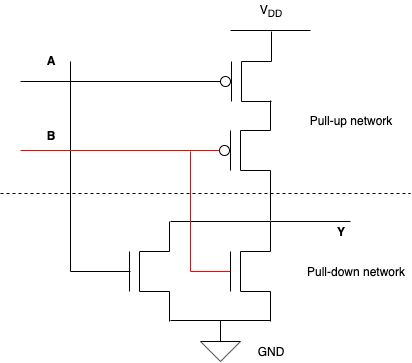

The diagram above was exported from draw.io. Its source (the exported page's mxGraphModel, read from the mxfile embedded in the PNG):
<mxGraphModel dx="786" dy="580" grid="1" gridSize="10" guides="1" tooltips="1" connect="1" arrows="1" fold="1" page="1" pageScale="1" pageWidth="850" pageHeight="1100" math="0" shadow="0">
  <root>
    <mxCell id="XTaaAqDTt0jbJ_FdBMPW-0" />
    <mxCell id="XTaaAqDTt0jbJ_FdBMPW-1" parent="XTaaAqDTt0jbJ_FdBMPW-0" />
    <mxCell id="qRsZUAE1WY4l-g25u6xb-2" value="" style="endArrow=none;html=1;strokeColor=#000000;" edge="1" parent="XTaaAqDTt0jbJ_FdBMPW-1">
      <mxGeometry width="50" height="50" relative="1" as="geometry">
        <mxPoint x="240" y="320" as="sourcePoint" />
        <mxPoint x="240" y="280" as="targetPoint" />
      </mxGeometry>
    </mxCell>
    <mxCell id="qRsZUAE1WY4l-g25u6xb-3" value="" style="endArrow=none;html=1;strokeColor=#000000;" edge="1" parent="XTaaAqDTt0jbJ_FdBMPW-1">
      <mxGeometry width="50" height="50" relative="1" as="geometry">
        <mxPoint x="250" y="320" as="sourcePoint" />
        <mxPoint x="250" y="280" as="targetPoint" />
      </mxGeometry>
    </mxCell>
    <mxCell id="qRsZUAE1WY4l-g25u6xb-4" value="" style="endArrow=none;html=1;strokeColor=#000000;" edge="1" parent="XTaaAqDTt0jbJ_FdBMPW-1">
      <mxGeometry width="50" height="50" relative="1" as="geometry">
        <mxPoint x="250" y="280" as="sourcePoint" />
        <mxPoint x="280" y="280" as="targetPoint" />
      </mxGeometry>
    </mxCell>
    <mxCell id="qRsZUAE1WY4l-g25u6xb-5" value="" style="endArrow=none;html=1;strokeColor=#000000;" edge="1" parent="XTaaAqDTt0jbJ_FdBMPW-1">
      <mxGeometry width="50" height="50" relative="1" as="geometry">
        <mxPoint x="250" y="320" as="sourcePoint" />
        <mxPoint x="280" y="320" as="targetPoint" />
      </mxGeometry>
    </mxCell>
    <mxCell id="qRsZUAE1WY4l-g25u6xb-6" value="" style="endArrow=none;html=1;strokeColor=#000000;" edge="1" parent="XTaaAqDTt0jbJ_FdBMPW-1">
      <mxGeometry width="50" height="50" relative="1" as="geometry">
        <mxPoint x="280" y="350" as="sourcePoint" />
        <mxPoint x="280" y="320" as="targetPoint" />
      </mxGeometry>
    </mxCell>
    <mxCell id="qRsZUAE1WY4l-g25u6xb-7" value="" style="endArrow=none;html=1;strokeColor=#000000;" edge="1" parent="XTaaAqDTt0jbJ_FdBMPW-1">
      <mxGeometry width="50" height="50" relative="1" as="geometry">
        <mxPoint x="280" y="280" as="sourcePoint" />
        <mxPoint x="280" y="250" as="targetPoint" />
      </mxGeometry>
    </mxCell>
    <mxCell id="qRsZUAE1WY4l-g25u6xb-8" value="" style="endArrow=none;html=1;strokeColor=#000000;" edge="1" parent="XTaaAqDTt0jbJ_FdBMPW-1">
      <mxGeometry width="50" height="50" relative="1" as="geometry">
        <mxPoint x="180" y="349" as="sourcePoint" />
        <mxPoint x="280" y="349" as="targetPoint" />
      </mxGeometry>
    </mxCell>
    <mxCell id="qRsZUAE1WY4l-g25u6xb-9" value="" style="endArrow=none;html=1;strokeColor=#000000;" edge="1" parent="XTaaAqDTt0jbJ_FdBMPW-1">
      <mxGeometry width="50" height="50" relative="1" as="geometry">
        <mxPoint x="180" y="250" as="sourcePoint" />
        <mxPoint x="280" y="250" as="targetPoint" />
      </mxGeometry>
    </mxCell>
    <mxCell id="qRsZUAE1WY4l-g25u6xb-10" value="" style="endArrow=none;html=1;strokeColor=#000000;" edge="1" parent="XTaaAqDTt0jbJ_FdBMPW-1">
      <mxGeometry width="50" height="50" relative="1" as="geometry">
        <mxPoint x="139" y="320" as="sourcePoint" />
        <mxPoint x="139" y="280" as="targetPoint" />
      </mxGeometry>
    </mxCell>
    <mxCell id="qRsZUAE1WY4l-g25u6xb-11" value="" style="endArrow=none;html=1;strokeColor=#000000;" edge="1" parent="XTaaAqDTt0jbJ_FdBMPW-1">
      <mxGeometry width="50" height="50" relative="1" as="geometry">
        <mxPoint x="149" y="320" as="sourcePoint" />
        <mxPoint x="149" y="280" as="targetPoint" />
      </mxGeometry>
    </mxCell>
    <mxCell id="qRsZUAE1WY4l-g25u6xb-12" value="" style="endArrow=none;html=1;strokeColor=#000000;" edge="1" parent="XTaaAqDTt0jbJ_FdBMPW-1">
      <mxGeometry width="50" height="50" relative="1" as="geometry">
        <mxPoint x="149" y="280" as="sourcePoint" />
        <mxPoint x="179" y="280" as="targetPoint" />
      </mxGeometry>
    </mxCell>
    <mxCell id="qRsZUAE1WY4l-g25u6xb-13" value="" style="endArrow=none;html=1;strokeColor=#000000;" edge="1" parent="XTaaAqDTt0jbJ_FdBMPW-1">
      <mxGeometry width="50" height="50" relative="1" as="geometry">
        <mxPoint x="149" y="320" as="sourcePoint" />
        <mxPoint x="179" y="320" as="targetPoint" />
      </mxGeometry>
    </mxCell>
    <mxCell id="qRsZUAE1WY4l-g25u6xb-14" value="" style="endArrow=none;html=1;strokeColor=#000000;" edge="1" parent="XTaaAqDTt0jbJ_FdBMPW-1">
      <mxGeometry width="50" height="50" relative="1" as="geometry">
        <mxPoint x="179" y="350" as="sourcePoint" />
        <mxPoint x="179" y="320" as="targetPoint" />
      </mxGeometry>
    </mxCell>
    <mxCell id="qRsZUAE1WY4l-g25u6xb-15" value="" style="endArrow=none;html=1;strokeColor=#000000;" edge="1" parent="XTaaAqDTt0jbJ_FdBMPW-1">
      <mxGeometry width="50" height="50" relative="1" as="geometry">
        <mxPoint x="179" y="280" as="sourcePoint" />
        <mxPoint x="179" y="250" as="targetPoint" />
      </mxGeometry>
    </mxCell>
    <mxCell id="qRsZUAE1WY4l-g25u6xb-18" value="" style="endArrow=none;html=1;strokeColor=#000000;" edge="1" parent="XTaaAqDTt0jbJ_FdBMPW-1">
      <mxGeometry width="50" height="50" relative="1" as="geometry">
        <mxPoint x="80" y="300" as="sourcePoint" />
        <mxPoint x="140" y="300" as="targetPoint" />
      </mxGeometry>
    </mxCell>
    <mxCell id="qRsZUAE1WY4l-g25u6xb-19" value="" style="endArrow=none;html=1;strokeColor=#000000;" edge="1" parent="XTaaAqDTt0jbJ_FdBMPW-1">
      <mxGeometry width="50" height="50" relative="1" as="geometry">
        <mxPoint x="280" y="250" as="sourcePoint" />
        <mxPoint x="360" y="250" as="targetPoint" />
      </mxGeometry>
    </mxCell>
    <mxCell id="qRsZUAE1WY4l-g25u6xb-20" value="" style="endArrow=none;html=1;strokeColor=#000000;" edge="1" parent="XTaaAqDTt0jbJ_FdBMPW-1">
      <mxGeometry width="50" height="50" relative="1" as="geometry">
        <mxPoint x="280" y="249" as="sourcePoint" />
        <mxPoint x="280" y="199" as="targetPoint" />
      </mxGeometry>
    </mxCell>
    <mxCell id="qRsZUAE1WY4l-g25u6xb-21" value="" style="endArrow=none;html=1;strokeColor=#000000;" edge="1" parent="XTaaAqDTt0jbJ_FdBMPW-1">
      <mxGeometry width="50" height="50" relative="1" as="geometry">
        <mxPoint x="250" y="199" as="sourcePoint" />
        <mxPoint x="280" y="199" as="targetPoint" />
      </mxGeometry>
    </mxCell>
    <mxCell id="qRsZUAE1WY4l-g25u6xb-22" value="" style="endArrow=none;html=1;strokeColor=#000000;" edge="1" parent="XTaaAqDTt0jbJ_FdBMPW-1">
      <mxGeometry width="50" height="50" relative="1" as="geometry">
        <mxPoint x="250" y="199" as="sourcePoint" />
        <mxPoint x="250" y="159" as="targetPoint" />
      </mxGeometry>
    </mxCell>
    <mxCell id="qRsZUAE1WY4l-g25u6xb-23" value="" style="endArrow=none;html=1;strokeColor=#000000;" edge="1" parent="XTaaAqDTt0jbJ_FdBMPW-1">
      <mxGeometry width="50" height="50" relative="1" as="geometry">
        <mxPoint x="240" y="199" as="sourcePoint" />
        <mxPoint x="240" y="159" as="targetPoint" />
      </mxGeometry>
    </mxCell>
    <mxCell id="qRsZUAE1WY4l-g25u6xb-24" value="" style="ellipse;whiteSpace=wrap;html=1;aspect=fixed;" vertex="1" parent="XTaaAqDTt0jbJ_FdBMPW-1">
      <mxGeometry x="229" y="174" width="10" height="10" as="geometry" />
    </mxCell>
    <mxCell id="qRsZUAE1WY4l-g25u6xb-29" value="" style="endArrow=none;html=1;strokeColor=#000000;" edge="1" parent="XTaaAqDTt0jbJ_FdBMPW-1">
      <mxGeometry width="50" height="50" relative="1" as="geometry">
        <mxPoint x="250" y="159" as="sourcePoint" />
        <mxPoint x="280" y="159" as="targetPoint" />
      </mxGeometry>
    </mxCell>
    <mxCell id="qRsZUAE1WY4l-g25u6xb-30" value="" style="endArrow=none;html=1;strokeColor=#000000;" edge="1" parent="XTaaAqDTt0jbJ_FdBMPW-1">
      <mxGeometry width="50" height="50" relative="1" as="geometry">
        <mxPoint x="280" y="159" as="sourcePoint" />
        <mxPoint x="280" y="129" as="targetPoint" />
      </mxGeometry>
    </mxCell>
    <mxCell id="qRsZUAE1WY4l-g25u6xb-31" value="" style="endArrow=none;html=1;strokeColor=#000000;" edge="1" parent="XTaaAqDTt0jbJ_FdBMPW-1">
      <mxGeometry width="50" height="50" relative="1" as="geometry">
        <mxPoint x="251" y="130" as="sourcePoint" />
        <mxPoint x="281" y="130" as="targetPoint" />
      </mxGeometry>
    </mxCell>
    <mxCell id="qRsZUAE1WY4l-g25u6xb-32" value="" style="endArrow=none;html=1;strokeColor=#000000;" edge="1" parent="XTaaAqDTt0jbJ_FdBMPW-1">
      <mxGeometry width="50" height="50" relative="1" as="geometry">
        <mxPoint x="251" y="130" as="sourcePoint" />
        <mxPoint x="251" y="90" as="targetPoint" />
      </mxGeometry>
    </mxCell>
    <mxCell id="qRsZUAE1WY4l-g25u6xb-33" value="" style="endArrow=none;html=1;strokeColor=#000000;" edge="1" parent="XTaaAqDTt0jbJ_FdBMPW-1">
      <mxGeometry width="50" height="50" relative="1" as="geometry">
        <mxPoint x="241" y="130" as="sourcePoint" />
        <mxPoint x="241" y="90" as="targetPoint" />
      </mxGeometry>
    </mxCell>
    <mxCell id="qRsZUAE1WY4l-g25u6xb-34" value="" style="ellipse;whiteSpace=wrap;html=1;aspect=fixed;" vertex="1" parent="XTaaAqDTt0jbJ_FdBMPW-1">
      <mxGeometry x="230" y="105" width="10" height="10" as="geometry" />
    </mxCell>
    <mxCell id="qRsZUAE1WY4l-g25u6xb-35" value="" style="endArrow=none;html=1;strokeColor=#000000;" edge="1" parent="XTaaAqDTt0jbJ_FdBMPW-1">
      <mxGeometry width="50" height="50" relative="1" as="geometry">
        <mxPoint x="251" y="90" as="sourcePoint" />
        <mxPoint x="281" y="90" as="targetPoint" />
      </mxGeometry>
    </mxCell>
    <mxCell id="qRsZUAE1WY4l-g25u6xb-36" value="" style="endArrow=none;html=1;strokeColor=#000000;" edge="1" parent="XTaaAqDTt0jbJ_FdBMPW-1">
      <mxGeometry width="50" height="50" relative="1" as="geometry">
        <mxPoint x="281" y="90" as="sourcePoint" />
        <mxPoint x="281" y="60" as="targetPoint" />
      </mxGeometry>
    </mxCell>
    <mxCell id="qRsZUAE1WY4l-g25u6xb-37" value="" style="endArrow=none;html=1;strokeColor=#000000;" edge="1" parent="XTaaAqDTt0jbJ_FdBMPW-1">
      <mxGeometry width="50" height="50" relative="1" as="geometry">
        <mxPoint x="240" y="59" as="sourcePoint" />
        <mxPoint x="320" y="59" as="targetPoint" />
      </mxGeometry>
    </mxCell>
    <mxCell id="qRsZUAE1WY4l-g25u6xb-38" value="" style="endArrow=none;html=1;strokeColor=#000000;entryX=0;entryY=0.5;entryDx=0;entryDy=0;" edge="1" parent="XTaaAqDTt0jbJ_FdBMPW-1" target="qRsZUAE1WY4l-g25u6xb-34">
      <mxGeometry width="50" height="50" relative="1" as="geometry">
        <mxPoint x="30" y="110" as="sourcePoint" />
        <mxPoint x="200" y="109" as="targetPoint" />
      </mxGeometry>
    </mxCell>
    <mxCell id="qRsZUAE1WY4l-g25u6xb-39" value="" style="endArrow=none;html=1;strokeColor=#000000;" edge="1" parent="XTaaAqDTt0jbJ_FdBMPW-1">
      <mxGeometry width="50" height="50" relative="1" as="geometry">
        <mxPoint x="80" y="300" as="sourcePoint" />
        <mxPoint x="80" y="90" as="targetPoint" />
      </mxGeometry>
    </mxCell>
    <mxCell id="qRsZUAE1WY4l-g25u6xb-40" value="" style="endArrow=none;html=1;strokeColor=#FF0000;entryX=0;entryY=0.5;entryDx=0;entryDy=0;" edge="1" parent="XTaaAqDTt0jbJ_FdBMPW-1" target="qRsZUAE1WY4l-g25u6xb-24">
      <mxGeometry width="50" height="50" relative="1" as="geometry">
        <mxPoint x="30" y="179" as="sourcePoint" />
        <mxPoint x="190" y="179" as="targetPoint" />
      </mxGeometry>
    </mxCell>
    <mxCell id="qRsZUAE1WY4l-g25u6xb-41" value="" style="endArrow=none;html=1;strokeColor=#FF0000;" edge="1" parent="XTaaAqDTt0jbJ_FdBMPW-1">
      <mxGeometry width="50" height="50" relative="1" as="geometry">
        <mxPoint x="200" y="300" as="sourcePoint" />
        <mxPoint x="200" y="180" as="targetPoint" />
      </mxGeometry>
    </mxCell>
    <mxCell id="qRsZUAE1WY4l-g25u6xb-42" value="" style="endArrow=none;html=1;strokeColor=#FF0000;" edge="1" parent="XTaaAqDTt0jbJ_FdBMPW-1">
      <mxGeometry width="50" height="50" relative="1" as="geometry">
        <mxPoint x="200" y="300" as="sourcePoint" />
        <mxPoint x="240" y="300" as="targetPoint" />
      </mxGeometry>
    </mxCell>
    <mxCell id="qRsZUAE1WY4l-g25u6xb-43" value="" style="endArrow=none;html=1;strokeColor=#000000;" edge="1" parent="XTaaAqDTt0jbJ_FdBMPW-1">
      <mxGeometry width="50" height="50" relative="1" as="geometry">
        <mxPoint x="230" y="370" as="sourcePoint" />
        <mxPoint x="230" y="349" as="targetPoint" />
      </mxGeometry>
    </mxCell>
    <mxCell id="qRsZUAE1WY4l-g25u6xb-44" value="" style="endArrow=none;html=1;strokeColor=#000000;" edge="1" parent="XTaaAqDTt0jbJ_FdBMPW-1">
      <mxGeometry width="50" height="50" relative="1" as="geometry">
        <mxPoint x="210" y="370" as="sourcePoint" />
        <mxPoint x="250" y="370" as="targetPoint" />
      </mxGeometry>
    </mxCell>
    <mxCell id="qRsZUAE1WY4l-g25u6xb-45" value="" style="endArrow=none;html=1;strokeColor=#000000;" edge="1" parent="XTaaAqDTt0jbJ_FdBMPW-1">
      <mxGeometry width="50" height="50" relative="1" as="geometry">
        <mxPoint x="230" y="390" as="sourcePoint" />
        <mxPoint x="250" y="370" as="targetPoint" />
      </mxGeometry>
    </mxCell>
    <mxCell id="qRsZUAE1WY4l-g25u6xb-46" value="" style="endArrow=none;html=1;strokeColor=#000000;" edge="1" parent="XTaaAqDTt0jbJ_FdBMPW-1">
      <mxGeometry width="50" height="50" relative="1" as="geometry">
        <mxPoint x="230" y="390" as="sourcePoint" />
        <mxPoint x="210" y="370" as="targetPoint" />
      </mxGeometry>
    </mxCell>
    <mxCell id="qRsZUAE1WY4l-g25u6xb-47" value="&lt;b&gt;A&lt;/b&gt;" style="text;html=1;strokeColor=none;fillColor=none;align=center;verticalAlign=middle;whiteSpace=wrap;rounded=0;" vertex="1" parent="XTaaAqDTt0jbJ_FdBMPW-1">
      <mxGeometry x="40" y="79" width="40" height="20" as="geometry" />
    </mxCell>
    <mxCell id="qRsZUAE1WY4l-g25u6xb-48" value="&lt;b&gt;B&lt;/b&gt;" style="text;html=1;strokeColor=none;fillColor=none;align=center;verticalAlign=middle;whiteSpace=wrap;rounded=0;" vertex="1" parent="XTaaAqDTt0jbJ_FdBMPW-1">
      <mxGeometry x="40" y="154" width="40" height="20" as="geometry" />
    </mxCell>
    <mxCell id="qRsZUAE1WY4l-g25u6xb-49" value="V&lt;sub&gt;DD&lt;/sub&gt;" style="text;html=1;strokeColor=none;fillColor=none;align=center;verticalAlign=middle;whiteSpace=wrap;rounded=0;" vertex="1" parent="XTaaAqDTt0jbJ_FdBMPW-1">
      <mxGeometry x="260" y="29" width="40" height="20" as="geometry" />
    </mxCell>
    <mxCell id="qRsZUAE1WY4l-g25u6xb-50" value="GND" style="text;html=1;strokeColor=none;fillColor=none;align=center;verticalAlign=middle;whiteSpace=wrap;rounded=0;" vertex="1" parent="XTaaAqDTt0jbJ_FdBMPW-1">
      <mxGeometry x="260" y="370" width="40" height="20" as="geometry" />
    </mxCell>
    <mxCell id="qRsZUAE1WY4l-g25u6xb-51" value="&lt;b&gt;Y&lt;/b&gt;" style="text;html=1;strokeColor=none;fillColor=none;align=center;verticalAlign=middle;whiteSpace=wrap;rounded=0;" vertex="1" parent="XTaaAqDTt0jbJ_FdBMPW-1">
      <mxGeometry x="330" y="250" width="40" height="20" as="geometry" />
    </mxCell>
    <mxCell id="qRsZUAE1WY4l-g25u6xb-52" value="" style="endArrow=none;dashed=1;html=1;strokeColor=#000000;" edge="1" parent="XTaaAqDTt0jbJ_FdBMPW-1">
      <mxGeometry width="50" height="50" relative="1" as="geometry">
        <mxPoint x="10" y="222" as="sourcePoint" />
        <mxPoint x="420" y="222" as="targetPoint" />
      </mxGeometry>
    </mxCell>
    <mxCell id="qRsZUAE1WY4l-g25u6xb-53" value="Pull-up network" style="text;html=1;strokeColor=none;fillColor=none;align=center;verticalAlign=middle;whiteSpace=wrap;rounded=0;" vertex="1" parent="XTaaAqDTt0jbJ_FdBMPW-1">
      <mxGeometry x="310" y="139" width="100" height="20" as="geometry" />
    </mxCell>
    <mxCell id="qRsZUAE1WY4l-g25u6xb-54" value="Pull-down network" style="text;html=1;strokeColor=none;fillColor=none;align=center;verticalAlign=middle;whiteSpace=wrap;rounded=0;" vertex="1" parent="XTaaAqDTt0jbJ_FdBMPW-1">
      <mxGeometry x="310" y="290" width="110" height="20" as="geometry" />
    </mxCell>
    <mxCell id="qRsZUAE1WY4l-g25u6xb-55" style="edgeStyle=orthogonalEdgeStyle;rounded=0;orthogonalLoop=1;jettySize=auto;html=1;exitX=0.5;exitY=1;exitDx=0;exitDy=0;strokeColor=#000000;" edge="1" parent="XTaaAqDTt0jbJ_FdBMPW-1" source="qRsZUAE1WY4l-g25u6xb-54" target="qRsZUAE1WY4l-g25u6xb-54">
      <mxGeometry relative="1" as="geometry" />
    </mxCell>
  </root>
</mxGraphModel>